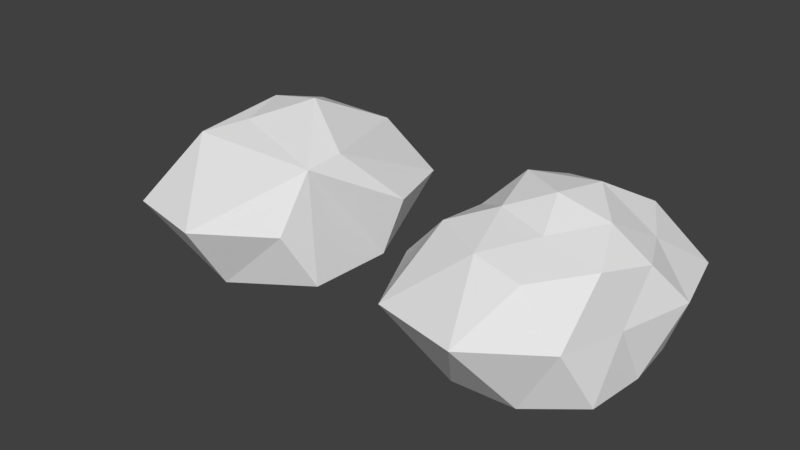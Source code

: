 # Source: rock01.blend  (saved by Blender 2.79.0; exported with 4.5.12 LTS)
import bpy
from mathutils import Matrix  # noqa: F401  (used for matrix-valued properties, if any)

bpy.ops.wm.read_factory_settings(use_empty=True)
scene = bpy.context.scene
scene.name = 'Scene'

# ---- collections
col_collection_1 = bpy.data.collections.new('Collection 1'); scene.collection.children.link(col_collection_1)

# ---- world
world_world = bpy.data.worlds.new('World'); scene.world = world_world
world_world.color = (0.05088, 0.05088, 0.05088)
world_world.use_sun_shadow = False
world_world.sun_shadow_jitter_overblur = 0.0
world_world.cycles.sampling_method = 'MANUAL'

# ---- meshes
me_icosphere_001 = bpy.data.meshes.new('Icosphere.001')
me_icosphere_001.from_pydata([(-0.0003139, -0.001114, -1.029), (1.062, -0.728, -0.8356), (-0.4161, -1.26, -0.85), (-1.233, 0.05588, -0.7309), (-0.6099, 1.455, -1.004), (1.109, 0.7026, -0.7889), (0.3354, -1.138, 0.5902), (-1.021, -0.6692, 0.7043), (-0.9648, 0.721, 0.5215), (0.561, 1.228, 0.7196), (1.139, 0.1151, 0.5722), (-0.00645, 0.03207, 1.097), (-0.1757, -0.5335, -0.9295), (0.4982, -0.3683, -1.137), (0.3719, -1.152, -0.9154), (1.162, 0.04643, -0.8146), (0.5127, 0.3284, -1.079), (-0.5986, 0.01993, -1.023), (-0.9785, -0.6797, -0.8938), (-0.1907, 0.5601, -1.103), (-0.9574, 0.6349, -0.7977), (0.5505, 1.312, -1.088), (1.092, -0.2911, -0.06849), (1.418, 0.5406, 0.02261), (0.0007948, -1.881, 0.02674), (0.8449, -1.118, -0.06521), (-1.765, -0.3862, -0.05519), (-1.18, -1.585, -0.01219), (-1.16, 1.399, 0.06345), (-1.371, 0.5265, 0.01492), (1.201, 1.436, 0.05852), (0.004141, 1.831, 0.05876), (0.9266, -0.5739, 0.6988), (-0.3117, -1.059, 0.6964), (-1.038, 0.08399, 0.6135), (-0.5336, 1.136, 0.779), (0.8846, 0.6844, 0.5847), (0.1676, -0.4945, 0.8288), (0.672, 0.03811, 0.9418), (-0.508, -0.2934, 0.895), (-0.6523, 0.4185, 1.043), (0.1911, 0.6206, 1.073)], [], [(0, 13, 12), (1, 13, 15), (0, 12, 17), (0, 17, 19), (0, 19, 16), (1, 15, 22), (2, 14, 24), (3, 18, 26), (4, 20, 28), (5, 21, 30), (1, 22, 25), (2, 24, 27), (3, 26, 29), (4, 28, 31), (5, 30, 23), (6, 32, 37), (7, 33, 39), (8, 34, 40), (9, 35, 41), (10, 36, 38), (38, 41, 11), (38, 36, 41), (36, 9, 41), (41, 40, 11), (41, 35, 40), (35, 8, 40), (40, 39, 11), (40, 34, 39), (34, 7, 39), (39, 37, 11), (39, 33, 37), (33, 6, 37), (37, 38, 11), (37, 32, 38), (32, 10, 38), (23, 36, 10), (23, 30, 36), (30, 9, 36), (31, 35, 9), (31, 28, 35), (28, 8, 35), (29, 34, 8), (29, 26, 34), (26, 7, 34), (27, 33, 7), (27, 24, 33), (24, 6, 33), (25, 32, 6), (25, 22, 32), (22, 10, 32), (30, 31, 9), (30, 21, 31), (21, 4, 31), (28, 29, 8), (28, 20, 29), (20, 3, 29), (26, 27, 7), (26, 18, 27), (18, 2, 27), (24, 25, 6), (24, 14, 25), (14, 1, 25), (22, 23, 10), (22, 15, 23), (15, 5, 23), (16, 21, 5), (16, 19, 21), (19, 4, 21), (19, 20, 4), (19, 17, 20), (17, 3, 20), (17, 18, 3), (17, 12, 18), (12, 2, 18), (15, 16, 5), (15, 13, 16), (13, 0, 16), (12, 14, 2), (12, 13, 14), (13, 1, 14)])
_uv = me_icosphere_001.uv_layers.new(name='UVMap')
_uv.uv.foreach_set('vector', [0.1594, 0.2569, 0.1035, 0.1756, 0.2258, 0.2004, 0.08619, 0.0836, 0.1035, 0.1756, 0.02924, 0.1743, 0.1594, 0.2569, 0.2258, 0.2004, 0.2372, 0.3032, 0.1594, 0.2569, 0.2372, 0.3032, 0.1421, 0.3434, 0.1594, 0.2569, 0.1421, 0.3434, 0.06671, 0.2621, 0.8079, 0.6821, 0.8139, 0.7953, 0.6719, 0.752, 0.3099, 0.1243, 0.1926, 0.08152, 0.3943, 0.0, 0.352, 0.3491, 0.3438, 0.2398, 0.5267, 0.3204, 0.1551, 0.486, 0.2736, 0.4037, 0.3545, 0.5009, 0.01777, 0.8436, 0.0, 0.7436, 0.2107, 0.8414, 0.8079, 0.6821, 0.6719, 0.752, 0.6608, 0.625, 0.3099, 0.1243, 0.3943, 0.0, 0.5267, 0.1245, 0.352, 0.3491, 0.5267, 0.3204, 0.4288, 0.4063, 0.0182, 0.5722, 0.1991, 0.5009, 0.2295, 0.657, 0.8176, 0.885, 0.6706, 1.0, 0.6655, 0.8842, 0.5959, 0.3174, 0.5267, 0.2121, 0.6659, 0.2295, 0.8623, 0.3143, 0.7151, 0.331, 0.7967, 0.2314, 0.9316, 0.1469, 0.9083, 0.2253, 0.8655, 0.1392, 0.6966, 0.0, 0.8835, 0.05896, 0.73, 0.07267, 0.5284, 0.1228, 0.6064, 0.06185, 0.6101, 0.1319, 0.6101, 0.1319, 0.73, 0.07267, 0.7304, 0.1549, 0.6101, 0.1319, 0.6064, 0.06185, 0.73, 0.07267, 0.6064, 0.06185, 0.6966, 0.0, 0.73, 0.07267, 0.73, 0.07267, 0.8655, 0.1392, 0.7304, 0.1549, 0.73, 0.07267, 0.8835, 0.05896, 0.8655, 0.1392, 0.8835, 0.05896, 0.9316, 0.1469, 0.8655, 0.1392, 0.8655, 0.1392, 0.7967, 0.2314, 0.7304, 0.1549, 0.8655, 0.1392, 0.9083, 0.2253, 0.7967, 0.2314, 0.9083, 0.2253, 0.8623, 0.3143, 0.7967, 0.2314, 0.7967, 0.2314, 0.6659, 0.2295, 0.7304, 0.1549, 0.7967, 0.2314, 0.7151, 0.331, 0.6659, 0.2295, 0.7151, 0.331, 0.5959, 0.3174, 0.6659, 0.2295, 0.6659, 0.2295, 0.6101, 0.1319, 0.7304, 0.1549, 0.6659, 0.2295, 0.5267, 0.2121, 0.6101, 0.1319, 0.5267, 0.2121, 0.5284, 0.1228, 0.6101, 0.1319, 0.6655, 0.8842, 0.564, 0.8854, 0.5588, 0.8172, 0.6655, 0.8842, 0.6706, 1.0, 0.564, 0.8854, 0.6706, 1.0, 0.5464, 0.9482, 0.564, 0.8854, 0.2295, 0.657, 0.3109, 0.6035, 0.3109, 0.7588, 0.2295, 0.657, 0.1991, 0.5009, 0.3109, 0.6035, 1.0, 0.09782, 0.9316, 0.1469, 0.8835, 0.05896, 0.9853, 0.2209, 0.9083, 0.2253, 0.9316, 0.1469, 0.9853, 0.2209, 1.0, 0.3588, 0.9083, 0.2253, 1.0, 0.3588, 0.8623, 0.3143, 0.9083, 0.2253, 0.8278, 0.4806, 0.7151, 0.331, 0.8623, 0.3143, 0.8278, 0.4806, 0.6042, 0.4608, 0.7151, 0.331, 0.6042, 0.4608, 0.5959, 0.3174, 0.7151, 0.331, 0.6608, 0.625, 0.5267, 0.7122, 0.5399, 0.6054, 0.6608, 0.625, 0.6719, 0.752, 0.5267, 0.7122, 0.6719, 0.752, 0.5588, 0.8172, 0.5267, 0.7122, 0.2107, 0.8414, 0.2295, 0.657, 0.3109, 0.7588, 0.2107, 0.8414, 0.0, 0.7436, 0.2295, 0.657, 0.0, 0.7436, 0.0182, 0.5722, 0.2295, 0.657, 1.0, 0.09782, 0.9853, 0.2209, 0.9316, 0.1469, 0.3545, 0.5009, 0.2736, 0.4037, 0.4288, 0.4063, 0.2736, 0.4037, 0.352, 0.3491, 0.4288, 0.4063, 1.0, 0.3588, 0.8278, 0.4806, 0.8623, 0.3143, 0.5267, 0.3204, 0.3438, 0.2398, 0.5267, 0.1245, 0.3438, 0.2398, 0.3099, 0.1243, 0.5267, 0.1245, 0.6346, 0.4806, 0.6608, 0.625, 0.5399, 0.6054, 0.6346, 0.4806, 0.8176, 0.5906, 0.6608, 0.625, 0.8176, 0.5906, 0.8079, 0.6821, 0.6608, 0.625, 0.6719, 0.752, 0.6655, 0.8842, 0.5588, 0.8172, 0.6719, 0.752, 0.8139, 0.7953, 0.6655, 0.8842, 0.8139, 0.7953, 0.8176, 0.885, 0.6655, 0.8842, 0.06671, 0.2621, 0.001992, 0.3844, 0.0, 0.2611, 0.06671, 0.2621, 0.1421, 0.3434, 0.001992, 0.3844, 0.1421, 0.3434, 0.1551, 0.486, 0.001992, 0.3844, 0.1421, 0.3434, 0.2736, 0.4037, 0.1551, 0.486, 0.1421, 0.3434, 0.2372, 0.3032, 0.2736, 0.4037, 0.2372, 0.3032, 0.352, 0.3491, 0.2736, 0.4037, 0.2372, 0.3032, 0.3438, 0.2398, 0.352, 0.3491, 0.2372, 0.3032, 0.2258, 0.2004, 0.3438, 0.2398, 0.2258, 0.2004, 0.3099, 0.1243, 0.3438, 0.2398, 0.02924, 0.1743, 0.06671, 0.2621, 0.0, 0.2611, 0.02924, 0.1743, 0.1035, 0.1756, 0.06671, 0.2621, 0.1035, 0.1756, 0.1594, 0.2569, 0.06671, 0.2621, 0.2258, 0.2004, 0.1926, 0.08152, 0.3099, 0.1243, 0.2258, 0.2004, 0.1035, 0.1756, 0.1926, 0.08152, 0.1035, 0.1756, 0.08619, 0.0836, 0.1926, 0.08152])
me_icosphere_001.use_remesh_preserve_volume = False
me_icosphere_001.use_remesh_preserve_attributes = False
me_icosphere_001.use_mirror_vertex_groups = False
me_icosphere_001.update()
me_icosphere = bpy.data.meshes.new('Icosphere')
me_icosphere.from_pydata([(-0.0003139, -0.001114, -1.029), (1.062, -0.728, -0.8356), (-0.4161, -1.26, -0.85), (-1.233, 0.05588, -0.7309), (-0.6099, 1.455, -1.004), (1.109, 0.7026, -0.7889), (0.3354, -1.138, 0.5902), (-1.021, -0.6692, 0.7043), (-0.9648, 0.721, 0.5215), (0.561, 1.228, 0.7196), (1.139, 0.1151, 0.5722), (-0.00645, 0.03207, 1.097), (-0.1757, -0.5335, -0.9295), (0.4982, -0.3683, -1.137), (0.3719, -1.152, -0.9154), (1.162, 0.04643, -0.8146), (0.5127, 0.3284, -1.079), (-0.5986, 0.01993, -1.023), (-0.9785, -0.6797, -0.8938), (-0.1907, 0.5601, -1.103), (-0.9574, 0.6349, -0.7977), (0.5505, 1.312, -1.088), (1.092, -0.2911, -0.06849), (1.418, 0.5406, 0.02261), (0.0007948, -1.881, 0.02674), (0.8449, -1.118, -0.06521), (-1.765, -0.3862, -0.05519), (-1.18, -1.585, -0.01219), (-1.16, 1.399, 0.06345), (-1.371, 0.5265, 0.01492), (1.201, 1.436, 0.05852), (0.004141, 1.831, 0.05876), (0.9266, -0.5739, 0.6988), (-0.3117, -1.059, 0.6964), (-1.038, 0.08399, 0.6135), (-0.5336, 1.136, 0.779), (0.8846, 0.6844, 0.5847), (0.1676, -0.4945, 0.8288), (0.672, 0.03811, 0.9418), (-0.508, -0.2934, 0.895), (-0.6523, 0.4185, 1.043), (0.1911, 0.6206, 1.073)], [], [(0, 13, 12), (1, 13, 15), (0, 12, 17), (0, 17, 19), (0, 19, 16), (1, 15, 22), (2, 14, 24), (3, 18, 26), (4, 20, 28), (5, 21, 30), (1, 22, 25), (2, 24, 27), (3, 26, 29), (4, 28, 31), (5, 30, 23), (6, 32, 37), (7, 33, 39), (8, 34, 40), (9, 35, 41), (10, 36, 38), (38, 41, 11), (38, 36, 41), (36, 9, 41), (41, 40, 11), (41, 35, 40), (35, 8, 40), (40, 39, 11), (40, 34, 39), (34, 7, 39), (39, 37, 11), (39, 33, 37), (33, 6, 37), (37, 38, 11), (37, 32, 38), (32, 10, 38), (23, 36, 10), (23, 30, 36), (30, 9, 36), (31, 35, 9), (31, 28, 35), (28, 8, 35), (29, 34, 8), (29, 26, 34), (26, 7, 34), (27, 33, 7), (27, 24, 33), (24, 6, 33), (25, 32, 6), (25, 22, 32), (22, 10, 32), (30, 31, 9), (30, 21, 31), (21, 4, 31), (28, 29, 8), (28, 20, 29), (20, 3, 29), (26, 27, 7), (26, 18, 27), (18, 2, 27), (24, 25, 6), (24, 14, 25), (14, 1, 25), (22, 23, 10), (22, 15, 23), (15, 5, 23), (16, 21, 5), (16, 19, 21), (19, 4, 21), (19, 20, 4), (19, 17, 20), (17, 3, 20), (17, 18, 3), (17, 12, 18), (12, 2, 18), (15, 16, 5), (15, 13, 16), (13, 0, 16), (12, 14, 2), (12, 13, 14), (13, 1, 14)])
_uv = me_icosphere.uv_layers.new(name='UVMap')
_uv.uv.foreach_set('vector', [0.1594, 0.2569, 0.1035, 0.1756, 0.2258, 0.2004, 0.08619, 0.0836, 0.1035, 0.1756, 0.02924, 0.1743, 0.1594, 0.2569, 0.2258, 0.2004, 0.2372, 0.3032, 0.1594, 0.2569, 0.2372, 0.3032, 0.1421, 0.3434, 0.1594, 0.2569, 0.1421, 0.3434, 0.06671, 0.2621, 0.8079, 0.6821, 0.8139, 0.7953, 0.6719, 0.752, 0.3099, 0.1243, 0.1926, 0.08152, 0.3943, 0.0, 0.352, 0.3491, 0.3438, 0.2398, 0.5267, 0.3204, 0.1551, 0.486, 0.2736, 0.4037, 0.3545, 0.5009, 0.01777, 0.8436, 0.0, 0.7436, 0.2107, 0.8414, 0.8079, 0.6821, 0.6719, 0.752, 0.6608, 0.625, 0.3099, 0.1243, 0.3943, 0.0, 0.5267, 0.1245, 0.352, 0.3491, 0.5267, 0.3204, 0.4288, 0.4063, 0.0182, 0.5722, 0.1991, 0.5009, 0.2295, 0.657, 0.8176, 0.885, 0.6706, 1.0, 0.6655, 0.8842, 0.5959, 0.3174, 0.5267, 0.2121, 0.6659, 0.2295, 0.8623, 0.3143, 0.7151, 0.331, 0.7967, 0.2314, 0.9316, 0.1469, 0.9083, 0.2253, 0.8655, 0.1392, 0.6966, 0.0, 0.8835, 0.05896, 0.73, 0.07267, 0.5284, 0.1228, 0.6064, 0.06185, 0.6101, 0.1319, 0.6101, 0.1319, 0.73, 0.07267, 0.7304, 0.1549, 0.6101, 0.1319, 0.6064, 0.06185, 0.73, 0.07267, 0.6064, 0.06185, 0.6966, 0.0, 0.73, 0.07267, 0.73, 0.07267, 0.8655, 0.1392, 0.7304, 0.1549, 0.73, 0.07267, 0.8835, 0.05896, 0.8655, 0.1392, 0.8835, 0.05896, 0.9316, 0.1469, 0.8655, 0.1392, 0.8655, 0.1392, 0.7967, 0.2314, 0.7304, 0.1549, 0.8655, 0.1392, 0.9083, 0.2253, 0.7967, 0.2314, 0.9083, 0.2253, 0.8623, 0.3143, 0.7967, 0.2314, 0.7967, 0.2314, 0.6659, 0.2295, 0.7304, 0.1549, 0.7967, 0.2314, 0.7151, 0.331, 0.6659, 0.2295, 0.7151, 0.331, 0.5959, 0.3174, 0.6659, 0.2295, 0.6659, 0.2295, 0.6101, 0.1319, 0.7304, 0.1549, 0.6659, 0.2295, 0.5267, 0.2121, 0.6101, 0.1319, 0.5267, 0.2121, 0.5284, 0.1228, 0.6101, 0.1319, 0.6655, 0.8842, 0.564, 0.8854, 0.5588, 0.8172, 0.6655, 0.8842, 0.6706, 1.0, 0.564, 0.8854, 0.6706, 1.0, 0.5464, 0.9482, 0.564, 0.8854, 0.2295, 0.657, 0.3109, 0.6035, 0.3109, 0.7588, 0.2295, 0.657, 0.1991, 0.5009, 0.3109, 0.6035, 1.0, 0.09782, 0.9316, 0.1469, 0.8835, 0.05896, 0.9853, 0.2209, 0.9083, 0.2253, 0.9316, 0.1469, 0.9853, 0.2209, 1.0, 0.3588, 0.9083, 0.2253, 1.0, 0.3588, 0.8623, 0.3143, 0.9083, 0.2253, 0.8278, 0.4806, 0.7151, 0.331, 0.8623, 0.3143, 0.8278, 0.4806, 0.6042, 0.4608, 0.7151, 0.331, 0.6042, 0.4608, 0.5959, 0.3174, 0.7151, 0.331, 0.6608, 0.625, 0.5267, 0.7122, 0.5399, 0.6054, 0.6608, 0.625, 0.6719, 0.752, 0.5267, 0.7122, 0.6719, 0.752, 0.5588, 0.8172, 0.5267, 0.7122, 0.2107, 0.8414, 0.2295, 0.657, 0.3109, 0.7588, 0.2107, 0.8414, 0.0, 0.7436, 0.2295, 0.657, 0.0, 0.7436, 0.0182, 0.5722, 0.2295, 0.657, 1.0, 0.09782, 0.9853, 0.2209, 0.9316, 0.1469, 0.3545, 0.5009, 0.2736, 0.4037, 0.4288, 0.4063, 0.2736, 0.4037, 0.352, 0.3491, 0.4288, 0.4063, 1.0, 0.3588, 0.8278, 0.4806, 0.8623, 0.3143, 0.5267, 0.3204, 0.3438, 0.2398, 0.5267, 0.1245, 0.3438, 0.2398, 0.3099, 0.1243, 0.5267, 0.1245, 0.6346, 0.4806, 0.6608, 0.625, 0.5399, 0.6054, 0.6346, 0.4806, 0.8176, 0.5906, 0.6608, 0.625, 0.8176, 0.5906, 0.8079, 0.6821, 0.6608, 0.625, 0.6719, 0.752, 0.6655, 0.8842, 0.5588, 0.8172, 0.6719, 0.752, 0.8139, 0.7953, 0.6655, 0.8842, 0.8139, 0.7953, 0.8176, 0.885, 0.6655, 0.8842, 0.06671, 0.2621, 0.001992, 0.3844, 0.0, 0.2611, 0.06671, 0.2621, 0.1421, 0.3434, 0.001992, 0.3844, 0.1421, 0.3434, 0.1551, 0.486, 0.001992, 0.3844, 0.1421, 0.3434, 0.2736, 0.4037, 0.1551, 0.486, 0.1421, 0.3434, 0.2372, 0.3032, 0.2736, 0.4037, 0.2372, 0.3032, 0.352, 0.3491, 0.2736, 0.4037, 0.2372, 0.3032, 0.3438, 0.2398, 0.352, 0.3491, 0.2372, 0.3032, 0.2258, 0.2004, 0.3438, 0.2398, 0.2258, 0.2004, 0.3099, 0.1243, 0.3438, 0.2398, 0.02924, 0.1743, 0.06671, 0.2621, 0.0, 0.2611, 0.02924, 0.1743, 0.1035, 0.1756, 0.06671, 0.2621, 0.1035, 0.1756, 0.1594, 0.2569, 0.06671, 0.2621, 0.2258, 0.2004, 0.1926, 0.08152, 0.3099, 0.1243, 0.2258, 0.2004, 0.1035, 0.1756, 0.1926, 0.08152, 0.1035, 0.1756, 0.08619, 0.0836, 0.1926, 0.08152])
me_icosphere.use_remesh_preserve_volume = False
me_icosphere.use_remesh_preserve_attributes = False
me_icosphere.use_mirror_vertex_groups = False
me_icosphere.update()

# ---- objects
ob_rock01_lod1 = bpy.data.objects.new('Rock01_LOD1', me_icosphere_001)
ob_rock01_lod0 = bpy.data.objects.new('Rock01_LOD0', me_icosphere)

# ---- transforms, parenting, visibility, modifiers, constraints
ob_rock01_lod1.location = (-2.0, 0.0, 0.0)
ob_rock01_lod1.lineart.crease_threshold = 0.0
_m = ob_rock01_lod1.modifiers.new('Decimate', 'DECIMATE')
_m.ratio = 0.5807
ob_rock01_lod0.location = (2.0, 0.0, 0.0)
ob_rock01_lod0.lineart.crease_threshold = 0.0

# ---- collection membership
col_collection_1.objects.link(ob_rock01_lod1)
col_collection_1.objects.link(ob_rock01_lod0)

# ---- scene / render settings (as saved in the file)
scene.frame_start = 1; scene.frame_end = 250; scene.frame_set(1)
scene.render.engine = 'BLENDER_EEVEE_NEXT'
scene.render.resolution_percentage = 50
scene.render.dither_intensity = 0.0
scene.cycles.use_denoising = False
scene.cycles.samples = 128
scene.cycles.sampling_pattern = 'TABULATED_SOBOL'
scene.cycles.use_adaptive_sampling = False
scene.cycles.use_light_tree = False
scene.cycles.blur_glossy = 0.0
scene.cycles.sample_clamp_indirect = 0.0
scene.view_settings.view_transform = 'Standard'
bpy.context.view_layer.update()

# ---- added for rendering (the .blend has no active camera and no usable light): camera, sun
cam_auto = bpy.data.cameras.new('AutoCamera')
cam_auto.lens = 50.0
cam_auto.sensor_width = 36.0
cam_auto.clip_end = 1000.0
ob_auto_camera = bpy.data.objects.new('AutoCamera', cam_auto)
scene.collection.objects.link(ob_auto_camera)
ob_auto_camera.location = (7.60278, -9.35667, 6.231)
ob_auto_camera.rotation_euler = (1.09748, -7.21219e-08, 0.694738)
scene.camera = ob_auto_camera
light_auto_sun = bpy.data.lights.new('AutoSun', 'SUN')
light_auto_sun.energy = 3.0
light_auto_sun.angle = 0.0523599
ob_auto_sun = bpy.data.objects.new('AutoSun', light_auto_sun)
scene.collection.objects.link(ob_auto_sun)
ob_auto_sun.rotation_euler = (0.872665, 0.174533, 0.523599)
bpy.context.view_layer.update()
